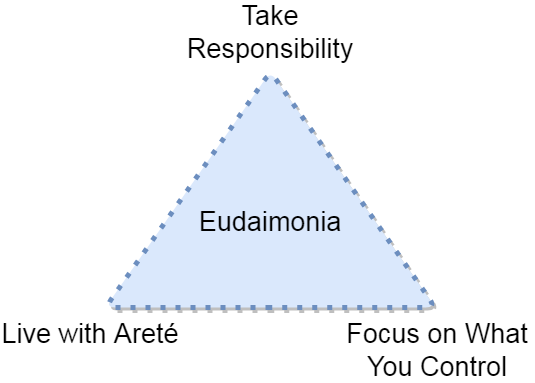

The diagram above was exported from draw.io. Its source (the exported page's mxGraphModel, read from the mxfile embedded in the PNG):
<mxGraphModel dx="1038" dy="491" grid="1" gridSize="10" guides="1" tooltips="1" connect="1" arrows="1" fold="1" page="1" pageScale="1" pageWidth="827" pageHeight="1169" math="0" shadow="0">
  <root>
    <mxCell id="0" />
    <mxCell id="1" parent="0" />
    <mxCell id="zVvC72Uodxo5pczP5wIX-1" value="" style="triangle;whiteSpace=wrap;html=1;rotation=-90;dashed=1;dashPattern=1 2;shadow=1;sketch=0;rounded=1;strokeWidth=5;strokeColor=#6c8ebf;fillColor=#dae8fc;" vertex="1" parent="1">
      <mxGeometry x="276" y="102" width="236" height="330" as="geometry" />
    </mxCell>
    <mxCell id="zVvC72Uodxo5pczP5wIX-2" value="Eudaimonia" style="text;html=1;strokeColor=none;fillColor=none;align=center;verticalAlign=middle;whiteSpace=wrap;rounded=0;shadow=1;dashed=1;dashPattern=1 2;sketch=1;strokeWidth=1;fontSize=27;" vertex="1" parent="1">
      <mxGeometry x="304" y="280" width="180" height="40" as="geometry" />
    </mxCell>
    <mxCell id="zVvC72Uodxo5pczP5wIX-3" value="Live with Areté" style="text;html=1;strokeColor=none;fillColor=none;align=center;verticalAlign=middle;whiteSpace=wrap;rounded=0;shadow=1;dashed=1;dashPattern=1 2;sketch=1;strokeWidth=1;fontSize=27;" vertex="1" parent="1">
      <mxGeometry x="124" y="392" width="180" height="40" as="geometry" />
    </mxCell>
    <mxCell id="zVvC72Uodxo5pczP5wIX-4" value="Focus on What You Control" style="text;html=1;strokeColor=none;fillColor=none;align=center;verticalAlign=middle;whiteSpace=wrap;rounded=0;shadow=1;dashed=1;dashPattern=1 2;sketch=1;strokeWidth=1;fontSize=27;" vertex="1" parent="1">
      <mxGeometry x="466" y="403" width="190" height="50" as="geometry" />
    </mxCell>
    <mxCell id="zVvC72Uodxo5pczP5wIX-5" value="Take Responsibility" style="text;html=1;strokeColor=none;fillColor=none;align=center;verticalAlign=middle;whiteSpace=wrap;rounded=0;shadow=1;dashed=1;dashPattern=1 2;sketch=1;strokeWidth=1;fontSize=27;" vertex="1" parent="1">
      <mxGeometry x="299" y="80" width="190" height="60" as="geometry" />
    </mxCell>
  </root>
</mxGraphModel>